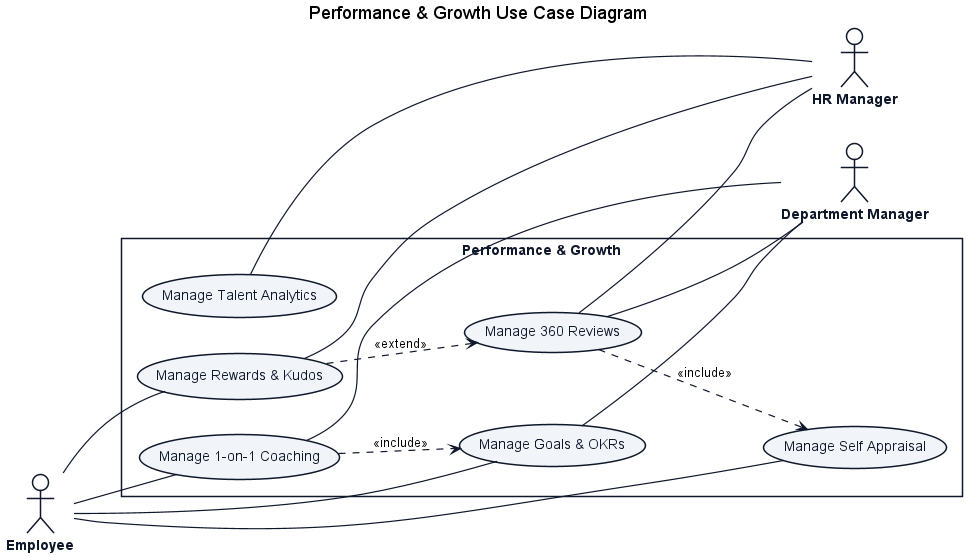

The diagram above was rendered by PlantUML. Its source (embedded in the PNG):
@startuml
title Performance & Growth Use Case Diagram

left to right direction
skinparam shadowing false
skinparam packageStyle rectangle
skinparam actorStyle stickman

skinparam ActorBorderColor #0f172a
skinparam ActorBackgroundColor #ffffff
skinparam ActorFontColor #0f172a
skinparam ActorFontStyle bold

skinparam RectangleBorderColor #0f172a
skinparam RectangleBackgroundColor #ffffff
skinparam RectangleFontColor #0f172a
skinparam RectangleFontStyle bold

skinparam ArrowColor #0f172a
skinparam ArrowThickness 1.2

skinparam usecase {
    BackgroundColor #f1f5f9
    BorderColor #0f172a
    FontColor #0f172a
    FontStyle normal
}


actor "Employee" as Emp

rectangle "Performance & Growth" {
    usecase "Manage 360 Reviews" as UC_360
    usecase "Manage Self Appraisal" as UC_Self
    usecase "Manage Goals & OKRs" as UC_Goal
    usecase "Manage 1-on-1 Coaching" as UC_Coach
    usecase "Manage Rewards & Kudos" as UC_Kudo
    usecase "Manage Talent Analytics" as UC_Ana
}

actor "Department Manager" as DM
actor "HR Manager" as HR

UC_360 ..> UC_Self : <<include>>
UC_Coach ..> UC_Goal : <<include>>
UC_Kudo ..> UC_360 : <<extend>>

Emp -- UC_Self
Emp -- UC_Goal
Emp -- UC_Coach
Emp -- UC_Kudo

UC_360 -- DM
UC_Goal -- DM
UC_Coach -- DM

UC_360 -- HR
UC_Kudo -- HR
UC_Ana -- HR
@enduml